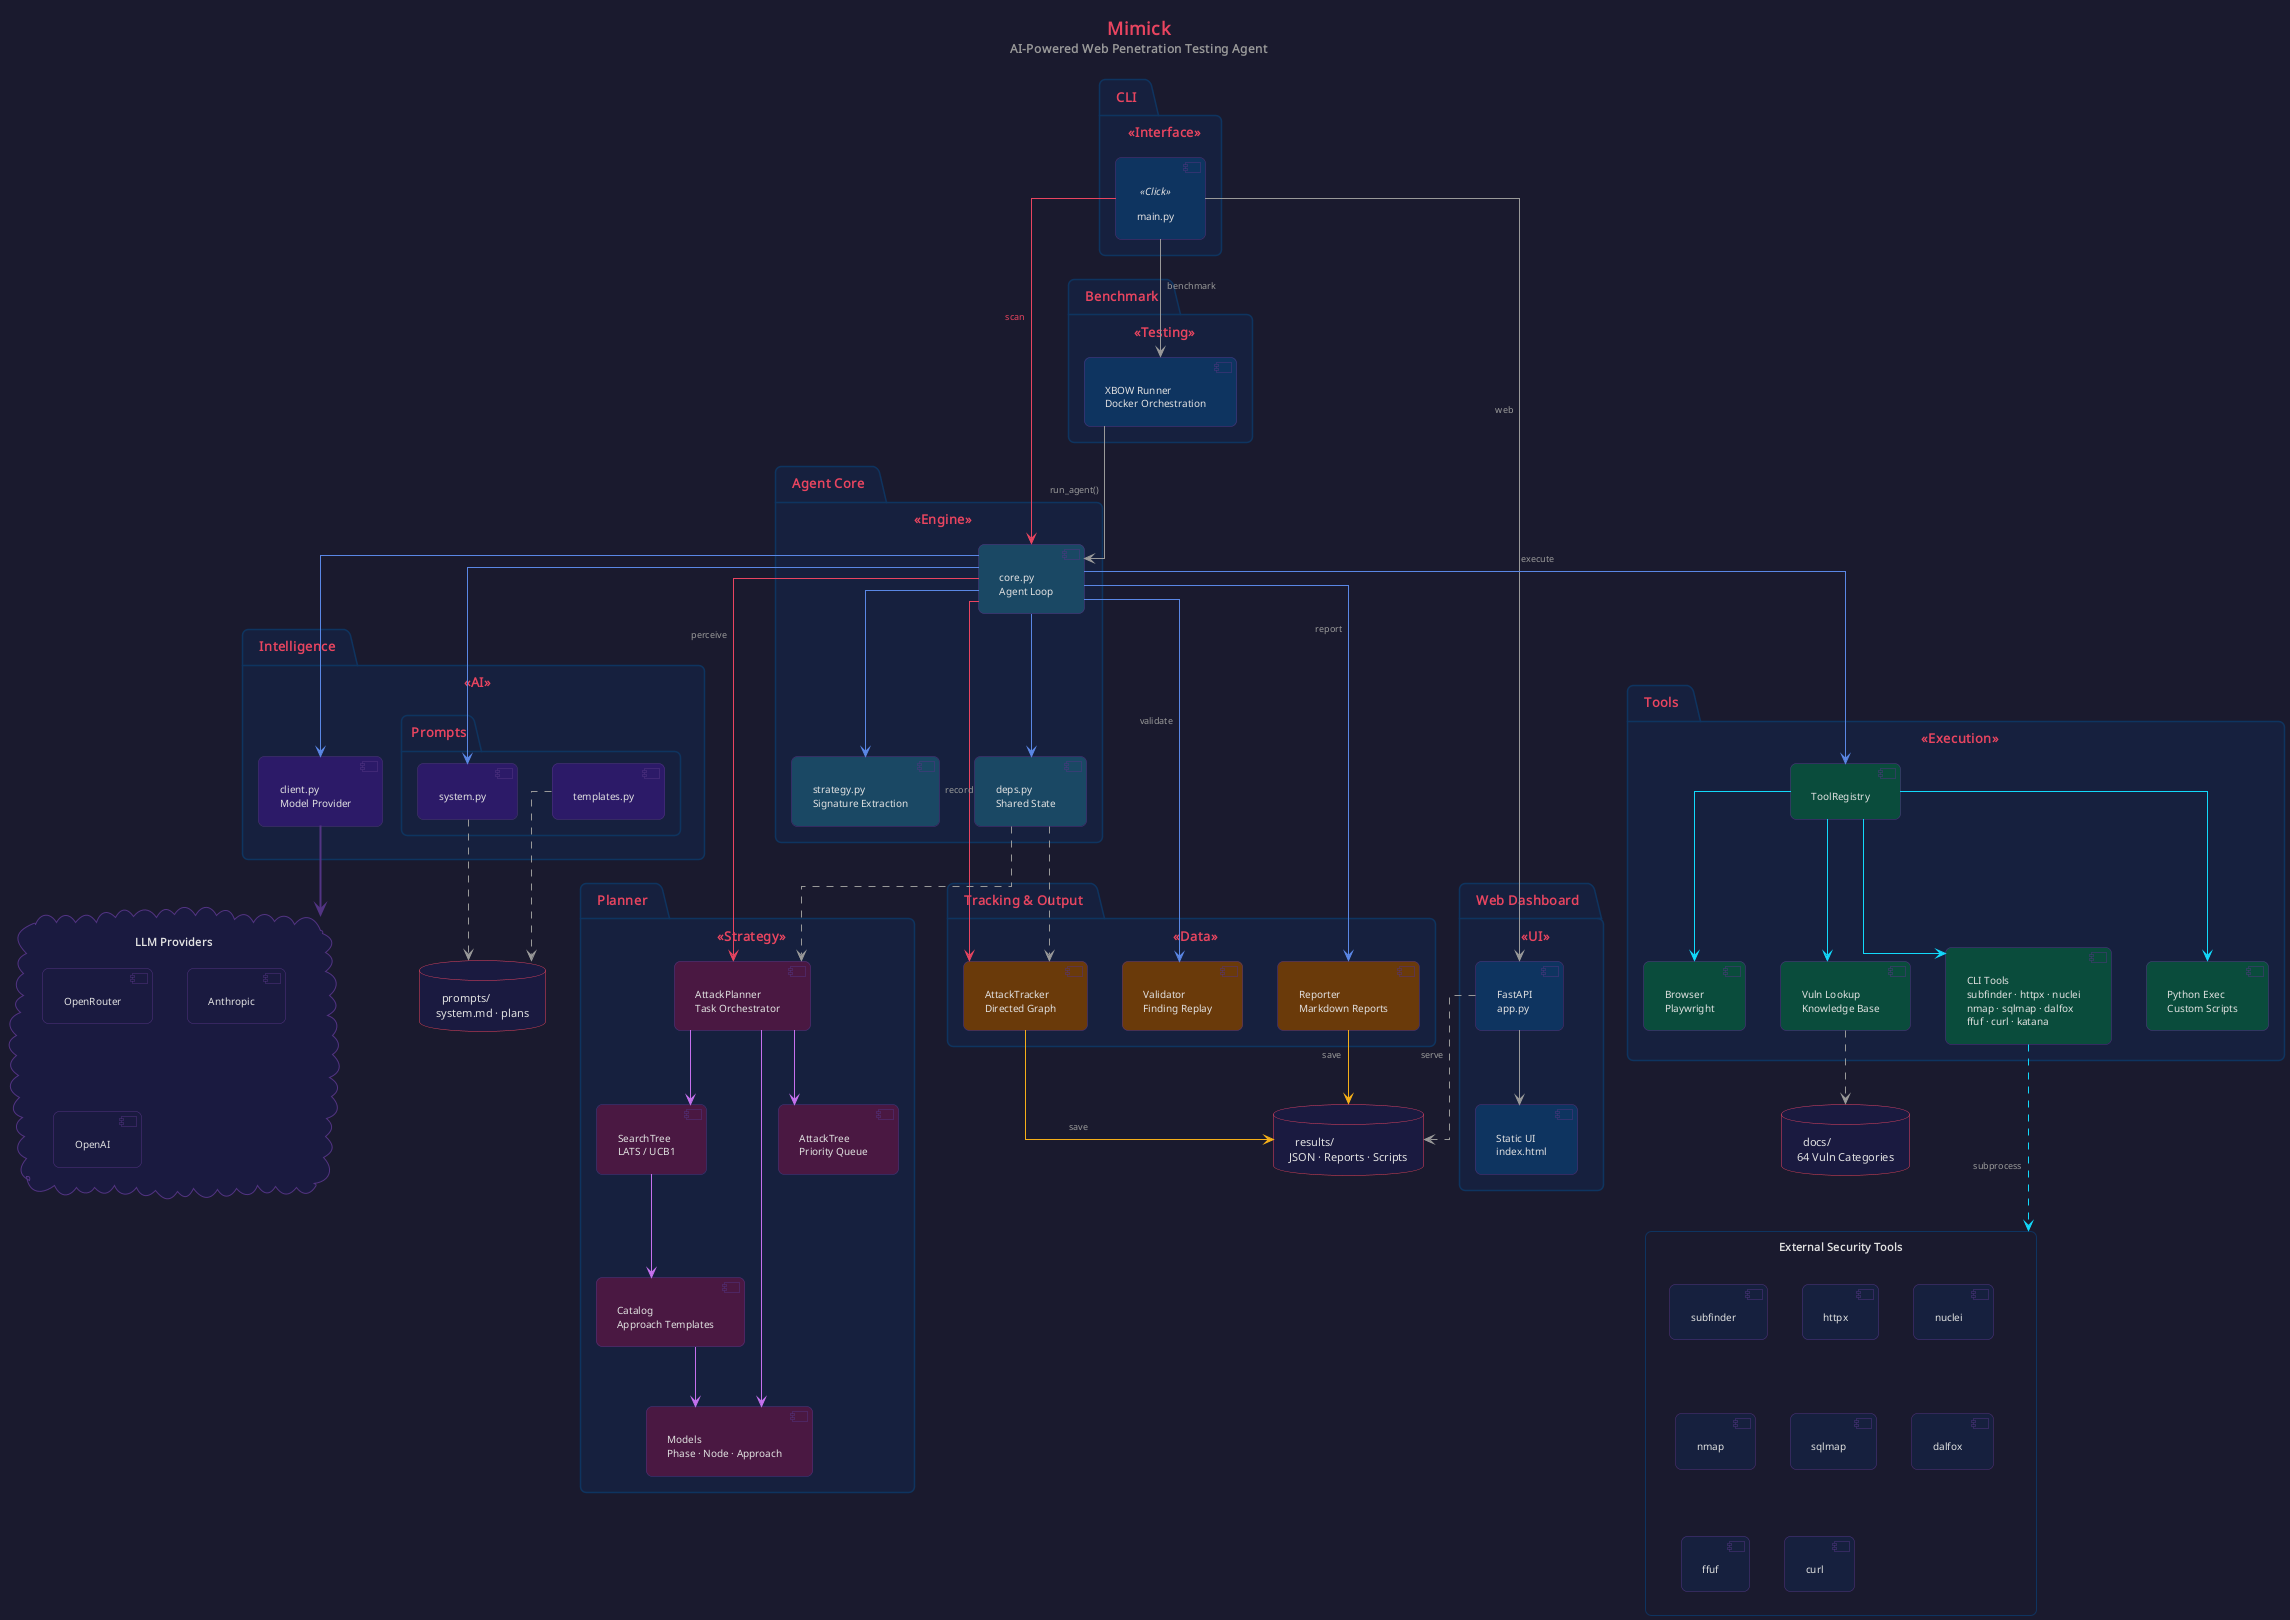

The diagram above was rendered by PlantUML. Its source (embedded in the PNG):
@startuml Mimick Architecture

skinparam backgroundColor #1a1a2e
skinparam defaultFontColor #e0e0e0
skinparam defaultFontName "Segoe UI"
skinparam defaultFontSize 11
skinparam shadowing false
skinparam roundCorner 12
skinparam linetype ortho
skinparam padding 6

skinparam package {
    BackgroundColor #16213e
    BorderColor #0f3460
    FontColor #e94560
    FontSize 13
    FontStyle bold
    StereotypeFontColor #e94560
}

skinparam component {
    BackgroundColor #0f3460
    BorderColor #533483
    FontColor #e0e0e0
    FontSize 10
}

skinparam database {
    BackgroundColor #1a1a40
    BorderColor #e94560
    FontColor #e0e0e0
}

skinparam cloud {
    BackgroundColor #1a1a40
    BorderColor #533483
    FontColor #e0e0e0
}

skinparam rectangle {
    BackgroundColor #16213e
    BorderColor #0f3460
    FontColor #e0e0e0
}

skinparam arrow {
    Color #533483
    FontColor #999999
    FontSize 9
}

skinparam note {
    BackgroundColor #1a1a40
    BorderColor #533483
    FontColor #e0e0e0
}

title <font size=18 color=#e94560><b>Mimick</b></font>\n<font size=12 color=#999999>AI-Powered Web Penetration Testing Agent</font>

' ════════════════════════════════════════════
' LAYERS
' ════════════════════════════════════════════

package "  CLI  " as cli_layer <<Interface>> {
    component "main.py" as main <<Click>> #0f3460
}

package "  Agent Core  " as agent_layer <<Engine>> {
    component "core.py\nAgent Loop" as core #1b4965
    component "deps.py\nShared State" as deps #1b4965
    component "strategy.py\nSignature Extraction" as strategy #1b4965
}

package "  Intelligence  " as intel_layer <<AI>> {
    component "client.py\nModel Provider" as llm #2d1b69

    package "Prompts" as prompt_layer {
        component "system.py" as sys_prompt #2d1b69
        component "templates.py" as templates #2d1b69
    }
}

package "  Planner  " as planner_layer <<Strategy>> {
    component "AttackPlanner\nTask Orchestrator" as planner #4a1942
    component "AttackTree\nPriority Queue" as attack_tree #4a1942
    component "SearchTree\nLATS / UCB1" as search_tree #4a1942
    component "Catalog\nApproach Templates" as catalog #4a1942
    component "Models\nPhase · Node · Approach" as models #4a1942
}

package "  Tools  " as tools_layer <<Execution>> {
    component "ToolRegistry" as tool_base #0a4d3c
    component "CLI Tools\nsubfinder · httpx · nuclei\nnmap · sqlmap · dalfox\nffuf · curl · katana" as cli_tools #0a4d3c
    component "Python Exec\nCustom Scripts" as python_exec #0a4d3c
    component "Browser\nPlaywright" as browser #0a4d3c
    component "Vuln Lookup\nKnowledge Base" as vuln_lookup #0a4d3c
}

package "  Tracking & Output  " as output_layer <<Data>> {
    component "AttackTracker\nDirected Graph" as tracker #6b3a0a
    component "Reporter\nMarkdown Reports" as reporter #6b3a0a
    component "Validator\nFinding Replay" as validator #6b3a0a
}

package "  Web Dashboard  " as web_layer <<UI>> {
    component "FastAPI\napp.py" as webapp #0f3460
    component "Static UI\nindex.html" as static #0f3460
}

package "  Benchmark  " as bench_layer <<Testing>> {
    component "XBOW Runner\nDocker Orchestration" as benchmark #0f3460
}

' ════════════════════════════════════════════
' EXTERNAL
' ════════════════════════════════════════════

cloud "  LLM Providers  " as providers {
    component "OpenRouter" as or_prov #1a1a40
    component "Anthropic" as an_prov #1a1a40
    component "OpenAI" as oa_prov #1a1a40
}

database "  docs/  \n64 Vuln Categories" as docs
database "  prompts/  \nsystem.md · plans" as prompt_files
database "  results/  \nJSON · Reports · Scripts" as results

rectangle "  External Security Tools  " as ext_tools #1a1a2e {
    component "subfinder" as t1 #16213e
    component "httpx" as t2 #16213e
    component "nuclei" as t3 #16213e
    component "nmap" as t4 #16213e
    component "sqlmap" as t5 #16213e
    component "dalfox" as t6 #16213e
    component "ffuf" as t7 #16213e
    component "curl" as t8 #16213e
}

' ════════════════════════════════════════════
' CONNECTIONS
' ════════════════════════════════════════════

main -[#e94560]-> core : <font color=#e94560>scan</font>
main -[#999999]-> benchmark : benchmark
main -[#999999]-> webapp : web

core -[#5b86e5]-> deps
core -[#5b86e5]-> strategy
core -[#5b86e5]-> llm
core -[#5b86e5]-> sys_prompt
core -[#e94560]-> tracker : record
core -[#e94560]-> planner : perceive
core -[#5b86e5]-> tool_base : execute
core -[#5b86e5]-> validator : validate
core -[#5b86e5]-> reporter : report

deps -[#999999,dashed]-> tracker
deps -[#999999,dashed]-> planner

planner -[#c471ed]-> attack_tree
planner -[#c471ed]-> search_tree
planner -[#c471ed]-> models
search_tree -[#c471ed]-> catalog
catalog -[#c471ed]-> models

tool_base -[#12d8fa]-> cli_tools
tool_base -[#12d8fa]-> python_exec
tool_base -[#12d8fa]-> browser
tool_base -[#12d8fa]-> vuln_lookup

vuln_lookup -[#999999,dashed]-> docs
sys_prompt -[#999999,dashed]-> prompt_files
templates -[#999999,dashed]-> prompt_files

tracker -[#f5af19]-> results : save
reporter -[#f5af19]-> results : save

llm -[#533483,bold]-> providers

cli_tools -[#12d8fa,dashed]..> ext_tools : subprocess

webapp -[#999999,dashed]-> results : serve
webapp -[#999999]-> static

benchmark -[#999999]-> core : run_agent()

@enduml